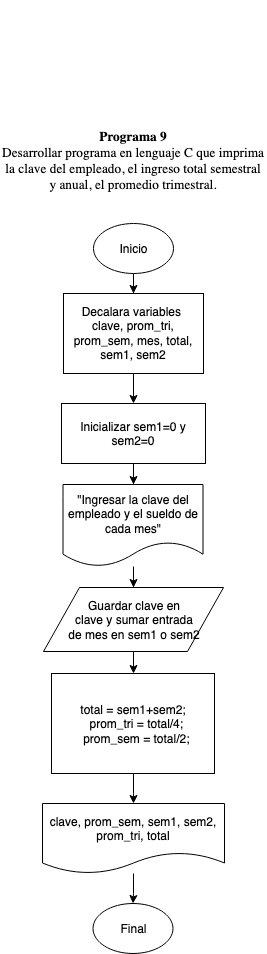

The diagram above was exported from draw.io. Its source (the exported page's mxGraphModel, read from the mxfile embedded in the PNG):
<mxGraphModel dx="946" dy="1657" grid="1" gridSize="10" guides="1" tooltips="1" connect="1" arrows="1" fold="1" page="1" pageScale="1" pageWidth="850" pageHeight="1100" math="0" shadow="0">
  <root>
    <mxCell id="0" />
    <mxCell id="1" parent="0" />
    <mxCell id="tqjpd6KlClGjDnbt1016-27" value="" style="edgeStyle=orthogonalEdgeStyle;rounded=0;orthogonalLoop=1;jettySize=auto;html=1;" edge="1" parent="1" source="tqjpd6KlClGjDnbt1016-1" target="tqjpd6KlClGjDnbt1016-5">
      <mxGeometry relative="1" as="geometry" />
    </mxCell>
    <mxCell id="tqjpd6KlClGjDnbt1016-1" value="Inicio" style="ellipse;whiteSpace=wrap;html=1;" vertex="1" parent="1">
      <mxGeometry x="150" y="10" width="80" height="50" as="geometry" />
    </mxCell>
    <mxCell id="tqjpd6KlClGjDnbt1016-3" value="Final" style="ellipse;whiteSpace=wrap;html=1;" vertex="1" parent="1">
      <mxGeometry x="149.5" y="690" width="80" height="50" as="geometry" />
    </mxCell>
    <mxCell id="tqjpd6KlClGjDnbt1016-22" value="" style="edgeStyle=orthogonalEdgeStyle;rounded=0;orthogonalLoop=1;jettySize=auto;html=1;" edge="1" parent="1" source="tqjpd6KlClGjDnbt1016-4" target="tqjpd6KlClGjDnbt1016-8">
      <mxGeometry relative="1" as="geometry" />
    </mxCell>
    <mxCell id="tqjpd6KlClGjDnbt1016-4" value="&lt;div&gt;Guardar clave en &lt;br&gt;&lt;/div&gt;&lt;div&gt;clave y sumar entrada &lt;br&gt;&lt;/div&gt;&lt;div&gt;de mes en sem1 o sem2&lt;br&gt;&lt;/div&gt;" style="shape=parallelogram;perimeter=parallelogramPerimeter;whiteSpace=wrap;html=1;" vertex="1" parent="1">
      <mxGeometry x="100" y="374" width="180" height="64" as="geometry" />
    </mxCell>
    <mxCell id="tqjpd6KlClGjDnbt1016-24" value="" style="edgeStyle=orthogonalEdgeStyle;rounded=0;orthogonalLoop=1;jettySize=auto;html=1;" edge="1" parent="1" source="tqjpd6KlClGjDnbt1016-5" target="tqjpd6KlClGjDnbt1016-23">
      <mxGeometry relative="1" as="geometry" />
    </mxCell>
    <mxCell id="tqjpd6KlClGjDnbt1016-5" value="Decalara variables&amp;nbsp; clave, prom_tri, prom_sem, mes, total, sem1, sem2" style="rounded=0;whiteSpace=wrap;html=1;" vertex="1" parent="1">
      <mxGeometry x="120" y="80" width="140" height="80" as="geometry" />
    </mxCell>
    <mxCell id="tqjpd6KlClGjDnbt1016-28" value="" style="edgeStyle=orthogonalEdgeStyle;rounded=0;orthogonalLoop=1;jettySize=auto;html=1;" edge="1" parent="1" source="tqjpd6KlClGjDnbt1016-6" target="tqjpd6KlClGjDnbt1016-4">
      <mxGeometry relative="1" as="geometry" />
    </mxCell>
    <mxCell id="tqjpd6KlClGjDnbt1016-6" value="&quot;Ingresar la clave del empleado y el sueldo de cada mes&quot;" style="shape=document;whiteSpace=wrap;html=1;boundedLbl=1;" vertex="1" parent="1">
      <mxGeometry x="119.5" y="271" width="140" height="82" as="geometry" />
    </mxCell>
    <mxCell id="tqjpd6KlClGjDnbt1016-14" value="" style="edgeStyle=orthogonalEdgeStyle;rounded=0;orthogonalLoop=1;jettySize=auto;html=1;" edge="1" parent="1" source="tqjpd6KlClGjDnbt1016-8" target="tqjpd6KlClGjDnbt1016-9">
      <mxGeometry relative="1" as="geometry" />
    </mxCell>
    <mxCell id="tqjpd6KlClGjDnbt1016-8" value="total = sem1+sem2;&lt;br&gt;&amp;nbsp; prom_tri = total/4;&lt;br&gt;&amp;nbsp; prom_sem = total/2;" style="rounded=0;whiteSpace=wrap;html=1;" vertex="1" parent="1">
      <mxGeometry x="108" y="460" width="163" height="100" as="geometry" />
    </mxCell>
    <mxCell id="tqjpd6KlClGjDnbt1016-15" value="" style="edgeStyle=orthogonalEdgeStyle;rounded=0;orthogonalLoop=1;jettySize=auto;html=1;" edge="1" parent="1" source="tqjpd6KlClGjDnbt1016-9" target="tqjpd6KlClGjDnbt1016-3">
      <mxGeometry relative="1" as="geometry" />
    </mxCell>
    <mxCell id="tqjpd6KlClGjDnbt1016-9" value="clave, prom_sem, sem1, sem2, prom_tri, total" style="shape=document;whiteSpace=wrap;html=1;boundedLbl=1;" vertex="1" parent="1">
      <mxGeometry x="99" y="590" width="182" height="70" as="geometry" />
    </mxCell>
    <mxCell id="tqjpd6KlClGjDnbt1016-21" value="&lt;br&gt;&lt;br&gt;&#09;&lt;br&gt;&#09;&#09;&lt;br&gt;&#09;&#09;&lt;br&gt;&#09;&lt;br&gt;&#09;&lt;br&gt;&#09;&#09;&lt;div class=&quot;page&quot; title=&quot;Page 1&quot;&gt;&lt;br&gt;&#09;&#09;&#09;&lt;div class=&quot;layoutArea&quot;&gt;&lt;br&gt;&#09;&#09;&#09;&#09;&lt;div class=&quot;column&quot;&gt;&lt;span style=&quot;font-size: 10.000000pt ; font-family: &amp;#34;arialmt&amp;#34;&quot;&gt;&lt;b&gt;Programa 9&lt;/b&gt;&lt;br&gt;&lt;/span&gt;&lt;/div&gt;&lt;div class=&quot;column&quot;&gt;&lt;span style=&quot;font-size: 10.000000pt ; font-family: &amp;#34;arialmt&amp;#34;&quot;&gt;Desarrollar programa en lenguaje C que imprima la&lt;/span&gt;&lt;span style=&quot;font-size: 10.000000pt ; font-family: &amp;#34;arialmt&amp;#34;&quot;&gt; clave del empleado, el ingreso total semestral y anual, el promedio trimestral.&lt;/span&gt;&lt;br&gt;&lt;div class=&quot;page&quot; title=&quot;Page 1&quot;&gt;&lt;div class=&quot;layoutArea&quot;&gt;&lt;span style=&quot;font-size: 10.000000pt ; font-family: &amp;#34;arialmt&amp;#34;&quot;&gt;&lt;/span&gt;&lt;div class=&quot;column&quot;&gt;&lt;br&gt;&#09;&#09;&#09;&#09;&#09;&#09;&lt;br&gt;&#09;&#09;&#09;&#09;&lt;/div&gt;&lt;br&gt;&#09;&#09;&#09;&lt;/div&gt;&lt;br&gt;&#09;&#09;&lt;/div&gt;&lt;br&gt;&#09;&lt;br&gt;&lt;div class=&quot;column&quot;&gt;&lt;span style=&quot;font-size: 10.000000pt ; font-family: &amp;#34;arialmt&amp;#34;&quot;&gt;&lt;/span&gt;&lt;span style=&quot;font-size: 10.000000pt ; font-family: &amp;#34;arialmt&amp;#34;&quot;&gt;&lt;/span&gt;&lt;br&gt;&lt;span style=&quot;font-size: 10.000000pt ; font-family: &amp;#34;arialmt&amp;#34;&quot;&gt;&lt;/span&gt;&lt;span style=&quot;font-size: 10.000000pt ; font-family: &amp;#34;arialmt&amp;#34;&quot;&gt;&lt;/span&gt;&lt;/div&gt;&lt;div class=&quot;page&quot; title=&quot;Page 1&quot;&gt;&lt;span style=&quot;font-size: 10.000000pt ; font-family: &amp;#34;arialmt&amp;#34;&quot;&gt;&lt;/span&gt;&lt;/div&gt;&lt;br&gt;&#09;&#09;&#09;&#09;&#09;&#09;&lt;br&gt;&#09;&#09;&#09;&#09;&lt;/div&gt;&lt;br&gt;&#09;&#09;&#09;&lt;/div&gt;&lt;br&gt;&#09;&#09;&lt;/div&gt;&lt;br&gt;&#09;" style="text;html=1;strokeColor=none;fillColor=none;align=center;verticalAlign=middle;whiteSpace=wrap;rounded=0;" vertex="1" parent="1">
      <mxGeometry x="57" y="-40" width="266" height="20" as="geometry" />
    </mxCell>
    <mxCell id="tqjpd6KlClGjDnbt1016-25" value="" style="edgeStyle=orthogonalEdgeStyle;rounded=0;orthogonalLoop=1;jettySize=auto;html=1;" edge="1" parent="1" source="tqjpd6KlClGjDnbt1016-23" target="tqjpd6KlClGjDnbt1016-6">
      <mxGeometry relative="1" as="geometry" />
    </mxCell>
    <mxCell id="tqjpd6KlClGjDnbt1016-23" value="Inicializar sem1=0 y sem2=0" style="rounded=0;whiteSpace=wrap;html=1;" vertex="1" parent="1">
      <mxGeometry x="118" y="190" width="144" height="60" as="geometry" />
    </mxCell>
  </root>
</mxGraphModel>